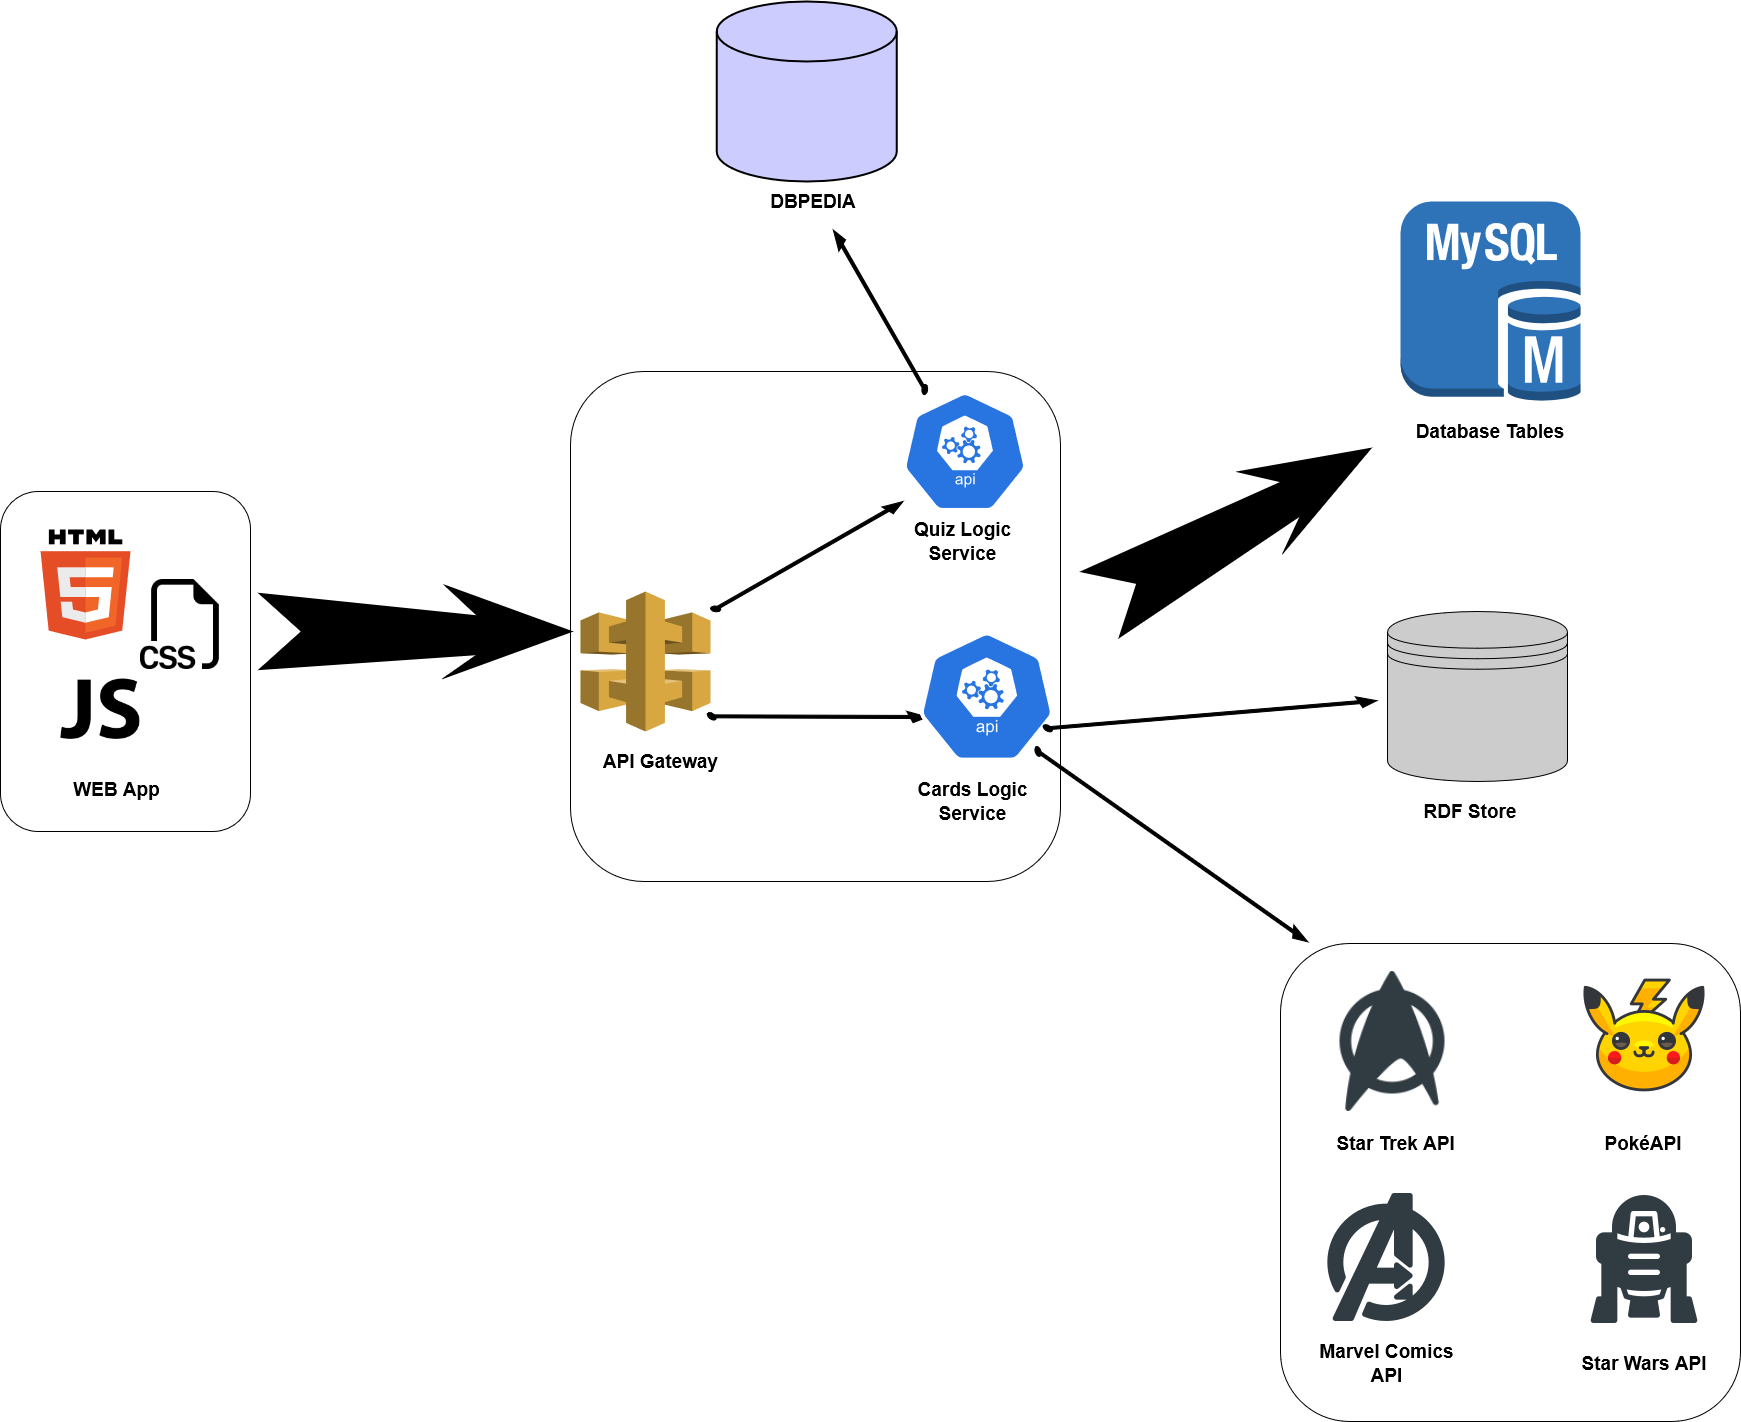

The diagram above was exported from draw.io. Its source (the exported page's mxGraphModel, read from the mxfile embedded in the PNG):
<mxGraphModel dx="2447" dy="1925" grid="1" gridSize="10" guides="1" tooltips="1" connect="1" arrows="1" fold="1" page="1" pageScale="1" pageWidth="850" pageHeight="1100" math="0" shadow="0">
  <root>
    <mxCell id="0" />
    <mxCell id="1" parent="0" />
    <mxCell id="pDcH8hRDTNNqQ90jQE8A-3" value="" style="outlineConnect=0;dashed=0;verticalLabelPosition=bottom;verticalAlign=top;align=center;html=1;shape=mxgraph.aws3.api_gateway;fillColor=#D9A741;gradientColor=none;" parent="1" vertex="1">
      <mxGeometry x="150" y="240" width="130" height="140" as="geometry" />
    </mxCell>
    <mxCell id="pDcH8hRDTNNqQ90jQE8A-7" value="" style="verticalLabelPosition=bottom;html=1;verticalAlign=top;strokeWidth=1;align=center;outlineConnect=0;dashed=0;outlineConnect=0;shape=mxgraph.aws3d.arrowNE;fillColor=#000000;aspect=fixed;" parent="1" vertex="1">
      <mxGeometry x="280" y="150" width="192.5" height="110" as="geometry" />
    </mxCell>
    <mxCell id="pDcH8hRDTNNqQ90jQE8A-8" value="" style="sketch=0;html=1;dashed=0;whitespace=wrap;fillColor=#2875E2;strokeColor=#ffffff;points=[[0.005,0.63,0],[0.1,0.2,0],[0.9,0.2,0],[0.5,0,0],[0.995,0.63,0],[0.72,0.99,0],[0.5,1,0],[0.28,0.99,0]];verticalLabelPosition=bottom;align=center;verticalAlign=top;shape=mxgraph.kubernetes.icon;prIcon=api" parent="1" vertex="1">
      <mxGeometry x="448.75" y="40" width="171.25" height="120" as="geometry" />
    </mxCell>
    <mxCell id="pDcH8hRDTNNqQ90jQE8A-9" value="" style="verticalLabelPosition=bottom;html=1;verticalAlign=top;strokeWidth=1;align=center;outlineConnect=0;dashed=0;outlineConnect=0;shape=mxgraph.aws3d.arrowNE;fillColor=#000000;aspect=fixed;rotation=30;" parent="1" vertex="1">
      <mxGeometry x="290" y="310" width="192.5" height="110" as="geometry" />
    </mxCell>
    <mxCell id="pDcH8hRDTNNqQ90jQE8A-10" value="" style="sketch=0;html=1;dashed=0;whitespace=wrap;fillColor=#2875E2;strokeColor=#ffffff;points=[[0.005,0.63,0],[0.1,0.2,0],[0.9,0.2,0],[0.5,0,0],[0.995,0.63,0],[0.72,0.99,0],[0.5,1,0],[0.28,0.99,0]];verticalLabelPosition=bottom;align=center;verticalAlign=top;shape=mxgraph.kubernetes.icon;prIcon=api" parent="1" vertex="1">
      <mxGeometry x="482.5" y="280" width="147.5" height="130" as="geometry" />
    </mxCell>
    <mxCell id="pDcH8hRDTNNqQ90jQE8A-11" value="&lt;h2 style=&quot;line-height: 130%; font-size: 19px;&quot;&gt;&lt;font style=&quot;font-size: 19px;&quot;&gt;Quiz Logic Service&lt;/font&gt;&lt;/h2&gt;" style="text;html=1;strokeColor=none;fillColor=none;align=center;verticalAlign=middle;whiteSpace=wrap;rounded=0;" parent="1" vertex="1">
      <mxGeometry x="456.25" y="150" width="152.5" height="80" as="geometry" />
    </mxCell>
    <mxCell id="pDcH8hRDTNNqQ90jQE8A-12" value="&lt;h2 style=&quot;line-height: 130%; font-size: 19px;&quot;&gt;&lt;font style=&quot;font-size: 19px;&quot;&gt;Cards Logic Service&lt;/font&gt;&lt;/h2&gt;" style="text;html=1;strokeColor=none;fillColor=none;align=center;verticalAlign=middle;whiteSpace=wrap;rounded=0;" parent="1" vertex="1">
      <mxGeometry x="466.25" y="410" width="152.5" height="80" as="geometry" />
    </mxCell>
    <mxCell id="pDcH8hRDTNNqQ90jQE8A-13" value="&lt;h2 style=&quot;line-height: 130%; font-size: 19px;&quot;&gt;API Gateway&lt;/h2&gt;" style="text;html=1;strokeColor=none;fillColor=none;align=center;verticalAlign=middle;whiteSpace=wrap;rounded=0;" parent="1" vertex="1">
      <mxGeometry x="153.75" y="370" width="152.5" height="80" as="geometry" />
    </mxCell>
    <mxCell id="pDcH8hRDTNNqQ90jQE8A-17" value="" style="shape=mxgraph.arrows.stylised_notched_arrow;html=1;verticalLabelPosition=bottom;verticalAlign=top;strokeWidth=2;strokeColor=#000000;fontSize=19;fillColor=#000000;rotation=-30;" parent="1" vertex="1">
      <mxGeometry x="650" y="130" width="310" height="90" as="geometry" />
    </mxCell>
    <mxCell id="pDcH8hRDTNNqQ90jQE8A-18" value="" style="outlineConnect=0;dashed=0;verticalLabelPosition=bottom;verticalAlign=top;align=center;html=1;shape=mxgraph.aws3.mysql_db_instance;fillColor=#2E73B8;gradientColor=none;fontSize=19;" parent="1" vertex="1">
      <mxGeometry x="970" y="-150" width="180" height="200" as="geometry" />
    </mxCell>
    <mxCell id="pDcH8hRDTNNqQ90jQE8A-19" value="&lt;h2 style=&quot;line-height: 130%; font-size: 19px;&quot;&gt;Database Tables&lt;br&gt;&lt;/h2&gt;" style="text;html=1;strokeColor=none;fillColor=none;align=center;verticalAlign=middle;whiteSpace=wrap;rounded=0;" parent="1" vertex="1">
      <mxGeometry x="970" y="40" width="180" height="80" as="geometry" />
    </mxCell>
    <mxCell id="pDcH8hRDTNNqQ90jQE8A-20" value="" style="dashed=0;outlineConnect=0;html=1;align=center;labelPosition=center;verticalLabelPosition=bottom;verticalAlign=top;shape=mxgraph.weblogos.html5;fontSize=19;fillColor=#000000;" parent="1" vertex="1">
      <mxGeometry x="-390" y="178" width="90" height="110" as="geometry" />
    </mxCell>
    <mxCell id="pDcH8hRDTNNqQ90jQE8A-21" value="" style="shape=image;html=1;verticalAlign=top;verticalLabelPosition=bottom;labelBackgroundColor=#ffffff;imageAspect=0;aspect=fixed;image=https://cdn1.iconfinder.com/data/icons/bootstrap-vol-3/16/filetype-css-128.png;fontSize=19;fillColor=#000000;" parent="1" vertex="1">
      <mxGeometry x="-290" y="228" width="90" height="90" as="geometry" />
    </mxCell>
    <mxCell id="pDcH8hRDTNNqQ90jQE8A-22" value="" style="shape=image;html=1;verticalAlign=top;verticalLabelPosition=bottom;labelBackgroundColor=#ffffff;imageAspect=0;aspect=fixed;image=https://cdn4.iconfinder.com/data/icons/scripting-and-programming-languages/512/js-128.png;fontSize=19;fillColor=#000000;" parent="1" vertex="1">
      <mxGeometry x="-370" y="318" width="80" height="80" as="geometry" />
    </mxCell>
    <mxCell id="pDcH8hRDTNNqQ90jQE8A-23" value="" style="shape=image;html=1;verticalAlign=top;verticalLabelPosition=bottom;labelBackgroundColor=#ffffff;imageAspect=0;aspect=fixed;image=https://cdn0.iconfinder.com/data/icons/super-batman/24/3151604_-_action_avengers_book_comic_marvel_movie-128.png;fontSize=19;fillColor=#000000;" parent="1" vertex="1">
      <mxGeometry x="892.25" y="842" width="128" height="128" as="geometry" />
    </mxCell>
    <mxCell id="pDcH8hRDTNNqQ90jQE8A-24" value="" style="shape=image;html=1;verticalAlign=top;verticalLabelPosition=bottom;labelBackgroundColor=#ffffff;imageAspect=0;aspect=fixed;image=https://cdn0.iconfinder.com/data/icons/pokemon-go-vol-2/135/_pikachu-128.png;fontSize=19;fillColor=#000000;" parent="1" vertex="1">
      <mxGeometry x="1150" y="620" width="128" height="128" as="geometry" />
    </mxCell>
    <mxCell id="pDcH8hRDTNNqQ90jQE8A-25" value="" style="shape=image;html=1;verticalAlign=top;verticalLabelPosition=bottom;labelBackgroundColor=#ffffff;imageAspect=0;aspect=fixed;image=https://cdn0.iconfinder.com/data/icons/super-batman/24/3151557_-_geek_logo_movie_star_trek-128.png;fontSize=19;fillColor=#000000;" parent="1" vertex="1">
      <mxGeometry x="892.25" y="620" width="140" height="140" as="geometry" />
    </mxCell>
    <mxCell id="pDcH8hRDTNNqQ90jQE8A-27" value="" style="shape=image;html=1;verticalAlign=top;verticalLabelPosition=bottom;labelBackgroundColor=#ffffff;imageAspect=0;aspect=fixed;image=https://cdn0.iconfinder.com/data/icons/super-batman/24/3151564_-_droid_r2d2_robot_star_wars-128.png;fontSize=19;fillColor=#000000;" parent="1" vertex="1">
      <mxGeometry x="1150" y="844" width="128" height="128" as="geometry" />
    </mxCell>
    <mxCell id="pDcH8hRDTNNqQ90jQE8A-28" value="&lt;h2 style=&quot;line-height: 130%; font-size: 19px;&quot;&gt;Marvel Comics API&lt;/h2&gt;" style="text;html=1;strokeColor=none;fillColor=none;align=center;verticalAlign=middle;whiteSpace=wrap;rounded=0;" parent="1" vertex="1">
      <mxGeometry x="880" y="972" width="152.5" height="80" as="geometry" />
    </mxCell>
    <mxCell id="pDcH8hRDTNNqQ90jQE8A-29" value="&lt;h2 style=&quot;line-height: 130%; font-size: 19px;&quot;&gt;&amp;nbsp;Star Trek API&lt;/h2&gt;" style="text;html=1;strokeColor=none;fillColor=none;align=center;verticalAlign=middle;whiteSpace=wrap;rounded=0;" parent="1" vertex="1">
      <mxGeometry x="886" y="752" width="154" height="80" as="geometry" />
    </mxCell>
    <mxCell id="pDcH8hRDTNNqQ90jQE8A-30" value="&lt;h2 style=&quot;line-height: 130%; font-size: 19px;&quot;&gt;PokéAPI&lt;/h2&gt;" style="text;html=1;strokeColor=none;fillColor=none;align=center;verticalAlign=middle;whiteSpace=wrap;rounded=0;" parent="1" vertex="1">
      <mxGeometry x="1136" y="752" width="154" height="80" as="geometry" />
    </mxCell>
    <mxCell id="pDcH8hRDTNNqQ90jQE8A-31" value="&lt;h2 style=&quot;line-height: 130%; font-size: 19px;&quot;&gt;Star Wars API&lt;/h2&gt;" style="text;html=1;strokeColor=none;fillColor=none;align=center;verticalAlign=middle;whiteSpace=wrap;rounded=0;" parent="1" vertex="1">
      <mxGeometry x="1137" y="972" width="154" height="80" as="geometry" />
    </mxCell>
    <mxCell id="pDcH8hRDTNNqQ90jQE8A-32" value="" style="rounded=1;whiteSpace=wrap;html=1;fontSize=19;fillColor=none;" parent="1" vertex="1">
      <mxGeometry x="850" y="592" width="460" height="478" as="geometry" />
    </mxCell>
    <mxCell id="pDcH8hRDTNNqQ90jQE8A-34" value="" style="rounded=1;whiteSpace=wrap;html=1;fontSize=19;fillColor=none;" parent="1" vertex="1">
      <mxGeometry x="140" y="20" width="490" height="510" as="geometry" />
    </mxCell>
    <mxCell id="pDcH8hRDTNNqQ90jQE8A-35" value="" style="rounded=1;whiteSpace=wrap;html=1;fontSize=19;fillColor=none;" parent="1" vertex="1">
      <mxGeometry x="-430" y="140" width="250" height="340" as="geometry" />
    </mxCell>
    <mxCell id="pDcH8hRDTNNqQ90jQE8A-36" value="" style="shape=mxgraph.arrows.stylised_notched_arrow;html=1;verticalLabelPosition=bottom;verticalAlign=top;strokeWidth=2;strokeColor=#000000;fontSize=19;fillColor=#000000;" parent="1" vertex="1">
      <mxGeometry x="-170" y="235" width="310" height="90" as="geometry" />
    </mxCell>
    <mxCell id="pDcH8hRDTNNqQ90jQE8A-40" value="" style="shape=datastore;whiteSpace=wrap;html=1;fontSize=19;fillColor=#CCCCCC;" parent="1" vertex="1">
      <mxGeometry x="957" y="260" width="180" height="170" as="geometry" />
    </mxCell>
    <mxCell id="pDcH8hRDTNNqQ90jQE8A-41" value="&lt;h2 style=&quot;line-height: 130%; font-size: 19px;&quot;&gt;RDF Store&lt;br&gt;&lt;/h2&gt;" style="text;html=1;strokeColor=none;fillColor=none;align=center;verticalAlign=middle;whiteSpace=wrap;rounded=0;" parent="1" vertex="1">
      <mxGeometry x="950" y="420" width="180" height="80" as="geometry" />
    </mxCell>
    <mxCell id="pDcH8hRDTNNqQ90jQE8A-44" value="&lt;h2 style=&quot;line-height: 130%; font-size: 19px;&quot;&gt;WEB App&lt;br&gt;&lt;/h2&gt;" style="text;html=1;strokeColor=none;fillColor=none;align=center;verticalAlign=middle;whiteSpace=wrap;rounded=0;" parent="1" vertex="1">
      <mxGeometry x="-390" y="398" width="152.5" height="80" as="geometry" />
    </mxCell>
    <mxCell id="wcTjY14jc8gG26e5v68l-1" value="" style="strokeWidth=2;html=1;shape=mxgraph.flowchart.database;whiteSpace=wrap;fillColor=#CCCCFF;" vertex="1" parent="1">
      <mxGeometry x="286.25" y="-350" width="180" height="180" as="geometry" />
    </mxCell>
    <mxCell id="wcTjY14jc8gG26e5v68l-2" value="&lt;h2 style=&quot;line-height: 130%; font-size: 19px;&quot;&gt;DBPEDIA&lt;/h2&gt;" style="text;html=1;strokeColor=none;fillColor=none;align=center;verticalAlign=middle;whiteSpace=wrap;rounded=0;" vertex="1" parent="1">
      <mxGeometry x="292.5" y="-190" width="180" height="80" as="geometry" />
    </mxCell>
    <mxCell id="wcTjY14jc8gG26e5v68l-12" value="" style="verticalLabelPosition=bottom;html=1;verticalAlign=top;strokeWidth=1;align=center;outlineConnect=0;dashed=0;outlineConnect=0;shape=mxgraph.aws3d.arrowNE;fillColor=#000000;aspect=fixed;rotation=-90;" vertex="1" parent="1">
      <mxGeometry x="367.61" y="-86.11" width="164.51" height="94" as="geometry" />
    </mxCell>
    <mxCell id="wcTjY14jc8gG26e5v68l-14" value="" style="verticalLabelPosition=bottom;html=1;verticalAlign=top;strokeWidth=1;align=center;outlineConnect=0;dashed=0;outlineConnect=0;shape=mxgraph.aws3d.arrowNE;fillColor=#000000;aspect=fixed;rotation=25;" vertex="1" parent="1">
      <mxGeometry x="633.02" y="279.72" width="291.68" height="166.66" as="geometry" />
    </mxCell>
    <mxCell id="wcTjY14jc8gG26e5v68l-15" value="" style="verticalLabelPosition=bottom;html=1;verticalAlign=top;strokeWidth=1;align=center;outlineConnect=0;dashed=0;outlineConnect=0;shape=mxgraph.aws3d.arrowNE;fillColor=#000000;aspect=fixed;rotation=65;" vertex="1" parent="1">
      <mxGeometry x="594.32" y="410" width="291.68" height="166.66" as="geometry" />
    </mxCell>
  </root>
</mxGraphModel>